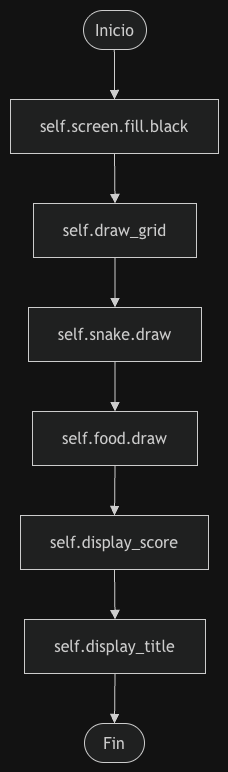

The diagram above was exported from draw.io. Its source (the exported page's mxGraphModel, read from the mxfile embedded in the PNG):
<mxGraphModel dx="1414" dy="791" grid="1" gridSize="10" guides="1" tooltips="1" connect="1" arrows="1" fold="1" page="1" pageScale="1" pageWidth="827" pageHeight="1169" math="0" shadow="0">
  <root>
    <mxCell id="0" />
    <mxCell id="1" parent="0" />
    <UserObject label="" mermaidData="{&#10;  &quot;data&quot;: &quot;flowchart TD\n    A([Inicio]) --&gt; B[self.screen.fill.black]\n    B --&gt; C[self.draw_grid]\n    C --&gt; D[self.snake.draw]\n    D --&gt; E[self.food.draw]\n    E --&gt; F[self.display_score]\n    F --&gt; G[self.display_title]\n    G --&gt; H([Fin])&quot;,&#10;  &quot;config&quot;: null&#10;}" id="_CaqFdqRErlyrbg330Kv-390">
      <mxCell connectable="0" parent="1" style="group;transparentBounds=1;editIcon=1;lockedGroup=0;groupPadding=10;" vertex="1">
        <mxGeometry as="geometry" />
      </mxCell>
    </UserObject>
    <UserObject label="Inicio" mermaidId="n:A" mermaidBaseStyle="html=1;rounded=1;whiteSpace=wrap;arcSize=50;strokeWidth=1;fillColor=light-dark(#ECECFF,#1f2020);strokeColor=light-dark(#9370DB,#cccccc);fontColor=light-dark(#333333,#cccccc);fontFamily=Trebuchet MS,Verdana,Arial,sans-serif;fontSize=16;" mermaidBaseValue="Inicio" id="_CaqFdqRErlyrbg330Kv-391">
      <mxCell parent="_CaqFdqRErlyrbg330Kv-390" style="html=1;rounded=1;whiteSpace=wrap;arcSize=50;strokeWidth=1;fillColor=light-dark(#ECECFF,#1f2020);strokeColor=light-dark(#9370DB,#cccccc);fontColor=light-dark(#333333,#cccccc);fontFamily=Trebuchet MS,Verdana,Arial,sans-serif;fontSize=16;" vertex="1">
        <mxGeometry height="39" width="63" x="103" y="50" as="geometry" />
      </mxCell>
    </UserObject>
    <UserObject label="self.screen.fill.black" mermaidId="n:B" mermaidBaseStyle="html=1;whiteSpace=wrap;strokeWidth=1;fillColor=light-dark(#ECECFF,#1f2020);strokeColor=light-dark(#9370DB,#cccccc);fontColor=light-dark(#333333,#cccccc);fontFamily=Trebuchet MS,Verdana,Arial,sans-serif;fontSize=16;" mermaidBaseValue="self.screen.fill.black" id="_CaqFdqRErlyrbg330Kv-392">
      <mxCell parent="_CaqFdqRErlyrbg330Kv-390" style="html=1;whiteSpace=wrap;strokeWidth=1;fillColor=light-dark(#ECECFF,#1f2020);strokeColor=light-dark(#9370DB,#cccccc);fontColor=light-dark(#333333,#cccccc);fontFamily=Trebuchet MS,Verdana,Arial,sans-serif;fontSize=16;" vertex="1">
        <mxGeometry height="54" width="208" x="30" y="139" as="geometry" />
      </mxCell>
    </UserObject>
    <UserObject label="self.draw_grid" mermaidId="n:C" mermaidBaseStyle="html=1;whiteSpace=wrap;strokeWidth=1;fillColor=light-dark(#ECECFF,#1f2020);strokeColor=light-dark(#9370DB,#cccccc);fontColor=light-dark(#333333,#cccccc);fontFamily=Trebuchet MS,Verdana,Arial,sans-serif;fontSize=16;" mermaidBaseValue="self.draw_grid" id="_CaqFdqRErlyrbg330Kv-393">
      <mxCell parent="_CaqFdqRErlyrbg330Kv-390" style="html=1;whiteSpace=wrap;strokeWidth=1;fillColor=light-dark(#ECECFF,#1f2020);strokeColor=light-dark(#9370DB,#cccccc);fontColor=light-dark(#333333,#cccccc);fontFamily=Trebuchet MS,Verdana,Arial,sans-serif;fontSize=16;" vertex="1">
        <mxGeometry height="54" width="163" x="53" y="243" as="geometry" />
      </mxCell>
    </UserObject>
    <UserObject label="self.snake.draw" mermaidId="n:D" mermaidBaseStyle="html=1;whiteSpace=wrap;strokeWidth=1;fillColor=light-dark(#ECECFF,#1f2020);strokeColor=light-dark(#9370DB,#cccccc);fontColor=light-dark(#333333,#cccccc);fontFamily=Trebuchet MS,Verdana,Arial,sans-serif;fontSize=16;" mermaidBaseValue="self.snake.draw" id="_CaqFdqRErlyrbg330Kv-394">
      <mxCell parent="_CaqFdqRErlyrbg330Kv-390" style="html=1;whiteSpace=wrap;strokeWidth=1;fillColor=light-dark(#ECECFF,#1f2020);strokeColor=light-dark(#9370DB,#cccccc);fontColor=light-dark(#333333,#cccccc);fontFamily=Trebuchet MS,Verdana,Arial,sans-serif;fontSize=16;" vertex="1">
        <mxGeometry height="54" width="173" x="48" y="347" as="geometry" />
      </mxCell>
    </UserObject>
    <UserObject label="self.food.draw" mermaidId="n:E" mermaidBaseStyle="html=1;whiteSpace=wrap;strokeWidth=1;fillColor=light-dark(#ECECFF,#1f2020);strokeColor=light-dark(#9370DB,#cccccc);fontColor=light-dark(#333333,#cccccc);fontFamily=Trebuchet MS,Verdana,Arial,sans-serif;fontSize=16;" mermaidBaseValue="self.food.draw" id="_CaqFdqRErlyrbg330Kv-395">
      <mxCell parent="_CaqFdqRErlyrbg330Kv-390" style="html=1;whiteSpace=wrap;strokeWidth=1;fillColor=light-dark(#ECECFF,#1f2020);strokeColor=light-dark(#9370DB,#cccccc);fontColor=light-dark(#333333,#cccccc);fontFamily=Trebuchet MS,Verdana,Arial,sans-serif;fontSize=16;" vertex="1">
        <mxGeometry height="54" width="165" x="52" y="451" as="geometry" />
      </mxCell>
    </UserObject>
    <UserObject label="self.display_score" mermaidId="n:F" mermaidBaseStyle="html=1;whiteSpace=wrap;strokeWidth=1;fillColor=light-dark(#ECECFF,#1f2020);strokeColor=light-dark(#9370DB,#cccccc);fontColor=light-dark(#333333,#cccccc);fontFamily=Trebuchet MS,Verdana,Arial,sans-serif;fontSize=16;" mermaidBaseValue="self.display_score" id="_CaqFdqRErlyrbg330Kv-396">
      <mxCell parent="_CaqFdqRErlyrbg330Kv-390" style="html=1;whiteSpace=wrap;strokeWidth=1;fillColor=light-dark(#ECECFF,#1f2020);strokeColor=light-dark(#9370DB,#cccccc);fontColor=light-dark(#333333,#cccccc);fontFamily=Trebuchet MS,Verdana,Arial,sans-serif;fontSize=16;" vertex="1">
        <mxGeometry height="54" width="188" x="40" y="555" as="geometry" />
      </mxCell>
    </UserObject>
    <UserObject label="self.display_title" mermaidId="n:G" mermaidBaseStyle="html=1;whiteSpace=wrap;strokeWidth=1;fillColor=light-dark(#ECECFF,#1f2020);strokeColor=light-dark(#9370DB,#cccccc);fontColor=light-dark(#333333,#cccccc);fontFamily=Trebuchet MS,Verdana,Arial,sans-serif;fontSize=16;" mermaidBaseValue="self.display_title" id="_CaqFdqRErlyrbg330Kv-397">
      <mxCell parent="_CaqFdqRErlyrbg330Kv-390" style="html=1;whiteSpace=wrap;strokeWidth=1;fillColor=light-dark(#ECECFF,#1f2020);strokeColor=light-dark(#9370DB,#cccccc);fontColor=light-dark(#333333,#cccccc);fontFamily=Trebuchet MS,Verdana,Arial,sans-serif;fontSize=16;" vertex="1">
        <mxGeometry height="54" width="181" x="44" y="659" as="geometry" />
      </mxCell>
    </UserObject>
    <UserObject label="Fin" mermaidId="n:H" mermaidBaseStyle="html=1;rounded=1;whiteSpace=wrap;arcSize=50;strokeWidth=1;fillColor=light-dark(#ECECFF,#1f2020);strokeColor=light-dark(#9370DB,#cccccc);fontColor=light-dark(#333333,#cccccc);fontFamily=Trebuchet MS,Verdana,Arial,sans-serif;fontSize=16;" mermaidBaseValue="Fin" id="_CaqFdqRErlyrbg330Kv-398">
      <mxCell parent="_CaqFdqRErlyrbg330Kv-390" style="html=1;rounded=1;whiteSpace=wrap;arcSize=50;strokeWidth=1;fillColor=light-dark(#ECECFF,#1f2020);strokeColor=light-dark(#9370DB,#cccccc);fontColor=light-dark(#333333,#cccccc);fontFamily=Trebuchet MS,Verdana,Arial,sans-serif;fontSize=16;" vertex="1">
        <mxGeometry height="39" width="60" x="104" y="763" as="geometry" />
      </mxCell>
    </UserObject>
    <UserObject label="" mermaidId="e:A-&gt;B#0" mermaidBaseStyle="curved=1;startArrow=none;endArrow=block;endSize=7;strokeColor=light-dark(#333333,#cccccc);exitX=0.49;exitY=1;entryX=0.5;entryY=0;" mermaidBaseValue="" id="_CaqFdqRErlyrbg330Kv-399">
      <mxCell edge="1" parent="_CaqFdqRErlyrbg330Kv-390" source="_CaqFdqRErlyrbg330Kv-391" style="curved=1;startArrow=none;endArrow=block;endSize=7;strokeColor=light-dark(#333333,#cccccc);exitX=0.49;exitY=1;entryX=0.5;entryY=0;rounded=0;" target="_CaqFdqRErlyrbg330Kv-392">
        <mxGeometry relative="1" as="geometry">
          <Array as="points" />
        </mxGeometry>
      </mxCell>
    </UserObject>
    <UserObject label="" mermaidId="e:B-&gt;C#0" mermaidBaseStyle="curved=1;startArrow=none;endArrow=block;endSize=7;strokeColor=light-dark(#333333,#cccccc);exitX=0.5;exitY=1;entryX=0.5;entryY=0;" mermaidBaseValue="" id="_CaqFdqRErlyrbg330Kv-400">
      <mxCell edge="1" parent="_CaqFdqRErlyrbg330Kv-390" source="_CaqFdqRErlyrbg330Kv-392" style="curved=1;startArrow=none;endArrow=block;endSize=7;strokeColor=light-dark(#333333,#cccccc);exitX=0.5;exitY=1;entryX=0.5;entryY=0;rounded=0;" target="_CaqFdqRErlyrbg330Kv-393">
        <mxGeometry relative="1" as="geometry">
          <Array as="points" />
        </mxGeometry>
      </mxCell>
    </UserObject>
    <UserObject label="" mermaidId="e:C-&gt;D#0" mermaidBaseStyle="curved=1;startArrow=none;endArrow=block;endSize=7;strokeColor=light-dark(#333333,#cccccc);exitX=0.5;exitY=1;entryX=0.5;entryY=0;" mermaidBaseValue="" id="_CaqFdqRErlyrbg330Kv-401">
      <mxCell edge="1" parent="_CaqFdqRErlyrbg330Kv-390" source="_CaqFdqRErlyrbg330Kv-393" style="curved=1;startArrow=none;endArrow=block;endSize=7;strokeColor=light-dark(#333333,#cccccc);exitX=0.5;exitY=1;entryX=0.5;entryY=0;rounded=0;" target="_CaqFdqRErlyrbg330Kv-394">
        <mxGeometry relative="1" as="geometry">
          <Array as="points" />
        </mxGeometry>
      </mxCell>
    </UserObject>
    <UserObject label="" mermaidId="e:D-&gt;E#0" mermaidBaseStyle="curved=1;startArrow=none;endArrow=block;endSize=7;strokeColor=light-dark(#333333,#cccccc);exitX=0.5;exitY=1;entryX=0.5;entryY=0;" mermaidBaseValue="" id="_CaqFdqRErlyrbg330Kv-402">
      <mxCell edge="1" parent="_CaqFdqRErlyrbg330Kv-390" source="_CaqFdqRErlyrbg330Kv-394" style="curved=1;startArrow=none;endArrow=block;endSize=7;strokeColor=light-dark(#333333,#cccccc);exitX=0.5;exitY=1;entryX=0.5;entryY=0;rounded=0;" target="_CaqFdqRErlyrbg330Kv-395">
        <mxGeometry relative="1" as="geometry">
          <Array as="points" />
        </mxGeometry>
      </mxCell>
    </UserObject>
    <UserObject label="" mermaidId="e:E-&gt;F#0" mermaidBaseStyle="curved=1;startArrow=none;endArrow=block;endSize=7;strokeColor=light-dark(#333333,#cccccc);exitX=0.5;exitY=1;entryX=0.5;entryY=0;" mermaidBaseValue="" id="_CaqFdqRErlyrbg330Kv-403">
      <mxCell edge="1" parent="_CaqFdqRErlyrbg330Kv-390" source="_CaqFdqRErlyrbg330Kv-395" style="curved=1;startArrow=none;endArrow=block;endSize=7;strokeColor=light-dark(#333333,#cccccc);exitX=0.5;exitY=1;entryX=0.5;entryY=0;rounded=0;" target="_CaqFdqRErlyrbg330Kv-396">
        <mxGeometry relative="1" as="geometry">
          <Array as="points" />
        </mxGeometry>
      </mxCell>
    </UserObject>
    <UserObject label="" mermaidId="e:F-&gt;G#0" mermaidBaseStyle="curved=1;startArrow=none;endArrow=block;endSize=7;strokeColor=light-dark(#333333,#cccccc);exitX=0.5;exitY=1;entryX=0.5;entryY=0;" mermaidBaseValue="" id="_CaqFdqRErlyrbg330Kv-404">
      <mxCell edge="1" parent="_CaqFdqRErlyrbg330Kv-390" source="_CaqFdqRErlyrbg330Kv-396" style="curved=1;startArrow=none;endArrow=block;endSize=7;strokeColor=light-dark(#333333,#cccccc);exitX=0.5;exitY=1;entryX=0.5;entryY=0;rounded=0;" target="_CaqFdqRErlyrbg330Kv-397">
        <mxGeometry relative="1" as="geometry">
          <Array as="points" />
        </mxGeometry>
      </mxCell>
    </UserObject>
    <UserObject label="" mermaidId="e:G-&gt;H#0" mermaidBaseStyle="curved=1;startArrow=none;endArrow=block;endSize=7;strokeColor=light-dark(#333333,#cccccc);exitX=0.5;exitY=1;entryX=0.5;entryY=0;" mermaidBaseValue="" id="_CaqFdqRErlyrbg330Kv-405">
      <mxCell edge="1" parent="_CaqFdqRErlyrbg330Kv-390" source="_CaqFdqRErlyrbg330Kv-397" style="curved=1;startArrow=none;endArrow=block;endSize=7;strokeColor=light-dark(#333333,#cccccc);exitX=0.5;exitY=1;entryX=0.5;entryY=0;rounded=0;" target="_CaqFdqRErlyrbg330Kv-398">
        <mxGeometry relative="1" as="geometry">
          <Array as="points" />
        </mxGeometry>
      </mxCell>
    </UserObject>
  </root>
</mxGraphModel>